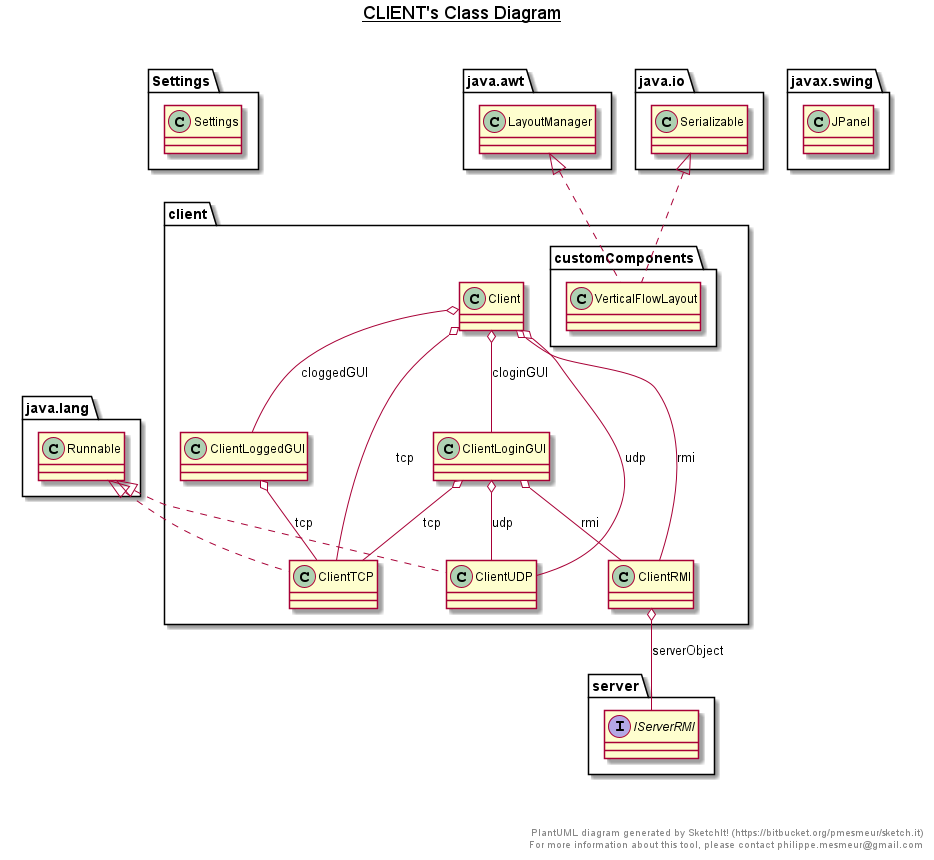

The diagram above was rendered by PlantUML. Its source (embedded in the PNG):
@startuml

title __CLIENT's Class Diagram__\n

  namespace Settings {
    class Settings.Settings {
    }
  }
  

  namespace client {
    class client.Client {
    }
  }
  

  namespace client {
    class client.ClientLoggedGUI {
    }
  }
  

  namespace client {
    class client.ClientLoginGUI {
    }
  }
  

  namespace client {
    class client.ClientRMI {
    }
  }
  

  namespace client {
    class client.ClientTCP {
    }
  }
  

  namespace client {
    class client.ClientUDP {
    }
  }
  

  namespace client {
    namespace customComponents {
      interface client.customComponents.CustomTile {
      }
    }
  }
  

  namespace client {
    namespace customComponents {
      class client.customComponents.FriendRequestTile {
      }
    }
  }
  

  namespace client {
    namespace customComponents {
      class client.customComponents.FriendTile {
      }
    }
  }
  

  namespace client {
    namespace customComponents {
      class client.customComponents.RichiestaSfidaTile {
      }
    }
  }
  

  namespace client {
    namespace customComponents {
      class client.customComponents.SfidaTile {
      }
    }
  }
  

  namespace client {
    namespace customComponents {
      class client.customComponents.VerticalFlowLayout {
      }
    }
  }
  

  namespace server {
    interface server.IServerRMI {
    }
  }
  

  client.Client o-- client.ClientLoggedGUI : cloggedGUI
  client.Client o-- client.ClientLoginGUI : cloginGUI
  client.Client o-- client.ClientRMI : rmi
  client.Client o-- client.ClientTCP : tcp
  client.Client o-- client.ClientUDP : udp
  client.ClientLoggedGUI o-- client.ClientTCP : tcp
  client.ClientLoginGUI o-- client.ClientRMI : rmi
  client.ClientLoginGUI o-- client.ClientTCP : tcp
  client.ClientLoginGUI o-- client.ClientUDP : udp
  client.ClientRMI o-- server.IServerRMI : serverObject
  client.ClientTCP .up.|> java.lang.Runnable
  client.ClientUDP .up.|> java.lang.Runnable
  client.customComponents.FriendRequestTile .up.|> client.customComponents.CustomTile
  client.customComponents.FriendRequestTile -up-|> javax.swing.JPanel
  client.customComponents.FriendTile .up.|> client.customComponents.CustomTile
  client.customComponents.FriendTile -up-|> javax.swing.JPanel
  client.customComponents.RichiestaSfidaTile .up.|> client.customComponents.CustomTile
  client.customComponents.RichiestaSfidaTile -up-|> javax.swing.JPanel
  client.customComponents.SfidaTile .up.|> client.customComponents.CustomTile
  client.customComponents.SfidaTile -up-|> javax.swing.JPanel
  client.customComponents.VerticalFlowLayout .up.|> java.awt.LayoutManager
  client.customComponents.VerticalFlowLayout .up.|> java.io.Serializable


right footer


PlantUML diagram generated by SketchIt! (https://bitbucket.org/pmesmeur/sketch.it)
For more information about this tool, please contact philippe.mesmeur@gmail.com
endfooter

@enduml